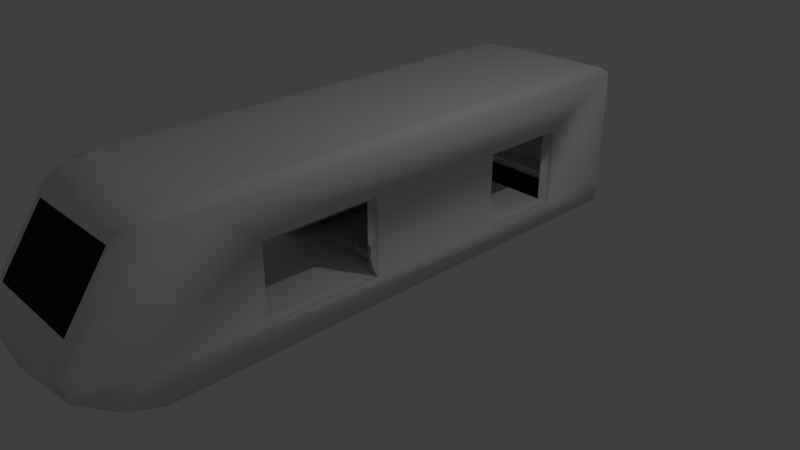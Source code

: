# Source: SubwayCarts.blend  (saved by Blender 2.79.0; exported with 4.5.12 LTS)
import bpy
from mathutils import Matrix  # noqa: F401  (used for matrix-valued properties, if any)

bpy.ops.wm.read_factory_settings(use_empty=True)
scene = bpy.context.scene
scene.name = 'Scene'

# ---- collections
col_collection_1 = bpy.data.collections.new('Collection 1'); scene.collection.children.link(col_collection_1)
col_collection_2 = bpy.data.collections.new('Collection 2'); scene.collection.children.link(col_collection_2)
col_collection_2.hide_render = True
col_collection_2.hide_viewport = True

# ---- materials (node trees are filled in below, after node groups)
mat_material = bpy.data.materials.new('Material')
mat_material.alpha_threshold = 0.0
mat_material.use_transparent_shadow = False
mat_material.roughness = 0.5
mat_material.line_color = (0.0, 0.0, 0.0, 1.0)
mat_glass = bpy.data.materials.new('Glass')
mat_glass.alpha_threshold = 0.0
mat_glass.use_transparent_shadow = False
mat_glass.diffuse_color = (0.01607, 0.01607, 0.01607, 1.0)
mat_glass.roughness = 0.5
mat_material_001 = bpy.data.materials.new('Material.001')
mat_material_001.alpha_threshold = 0.0
mat_material_001.use_transparent_shadow = False
mat_material_001.roughness = 0.5
mat_material_001.line_color = (0.0, 0.0, 0.0, 1.0)
mat_glass_001 = bpy.data.materials.new('Glass.001')
mat_glass_001.alpha_threshold = 0.0
mat_glass_001.use_transparent_shadow = False
mat_glass_001.diffuse_color = (0.01607, 0.01607, 0.01607, 1.0)
mat_glass_001.roughness = 0.5

# ---- material node trees

# ---- world
world_world = bpy.data.worlds.new('World'); scene.world = world_world
world_world.color = (0.05088, 0.05088, 0.05088)
world_world.use_sun_shadow = False
world_world.sun_shadow_jitter_overblur = 0.0
world_world.cycles.sampling_method = 'MANUAL'

# ---- cameras
cam_camera = bpy.data.cameras.new('Camera')
cam_camera.clip_end = 100.0
cam_camera.lens = 35.0
cam_camera.sensor_width = 32.0
cam_camera.sensor_height = 18.0
cam_camera.ortho_scale = 7.314
cam_camera.dof.focus_distance = 0.0
cam_camera.dof.aperture_fstop = 128.0
cam_camera_001 = bpy.data.cameras.new('Camera.001')
cam_camera_001.clip_end = 100.0
cam_camera_001.lens = 35.0
cam_camera_001.sensor_width = 32.0
cam_camera_001.sensor_height = 18.0
cam_camera_001.ortho_scale = 7.314
cam_camera_001.dof.focus_distance = 0.0
cam_camera_001.dof.aperture_fstop = 128.0

# ---- lights
light_lamp = bpy.data.lights.new('Lamp', 'POINT')
light_lamp.transmission_factor = 0.0
light_lamp.cutoff_distance = 30.0
light_lamp.energy = 100.0
light_lamp.shadow_buffer_clip_start = 1.001
light_lamp.shadow_soft_size = 0.1
light_lamp.shadow_maximum_resolution = 0.006
light_lamp.use_absolute_resolution = True
light_lamp_001 = bpy.data.lights.new('Lamp.001', 'POINT')
light_lamp_001.transmission_factor = 0.0
light_lamp_001.cutoff_distance = 30.0
light_lamp_001.energy = 100.0
light_lamp_001.shadow_buffer_clip_start = 1.001
light_lamp_001.shadow_soft_size = 0.1
light_lamp_001.shadow_maximum_resolution = 0.006
light_lamp_001.use_absolute_resolution = True

# ---- meshes
me_cube = bpy.data.meshes.new('Cube')
me_cube.from_pydata([(-1.0, -1.0, 0.01183), (-1.0, 1.0, 0.01183), (0.0, -1.056, 1.728), (-1.0, 0.3333, 1.339), (1.788e-07, 1.0, 0.01183), (0.0, -1.0, 0.01183), (-1.0, 0.6742, 1.339), (-1.0, -0.6473, 0.3807), (-1.0, 1.0, 0.2951), (0.0, 1.0, 0.2951), (-1.0, -1.128, 0.1777), (0.0, -1.206, 0.9716), (-1.0, -1.009, 0.4042), (-0.9017, -1.244, 0.4387), (0.0, -1.255, 0.7219), (-3.553e-15, -1.128, 0.1777), (0.0, -1.272, 0.4378), (-1.0, -0.2106, 0.3648), (-1.0, 0.3333, 0.3288), (-1.0, 0.6742, 0.3128), (-0.782, -1.255, 0.7219), (-1.0, -1.078, 0.4939), (-0.9017, -1.249, 0.5033), (-0.9361, -1.204, 0.6551), (-0.7002, -1.206, 0.9716), (-0.7002, -1.056, 1.728), (-0.8827, 0.8827, 2.012), (-1.0, 1.0, 1.895), (-0.9657, 0.9657, 1.978), (2.222e-07, 1.0, 1.895), (2.244e-07, 0.8827, 2.012), (2.296e-07, 0.9657, 1.978), (1.398e-08, -0.8827, 2.012), (-1.243e-14, -1.023, 1.895), (4.094e-09, -0.9724, 1.978), (-0.8827, -0.7548, 2.012), (-1.0, -0.8009, 1.895), (-0.9657, -0.7778, 1.978), (-0.7582, -0.8827, 2.012), (-0.782, -1.023, 1.895), (-0.775, -0.9724, 1.978), (-0.8458, -0.8458, 2.012), (-0.9361, -0.9581, 1.895), (-0.9097, -0.9156, 1.978), (-1.0, -0.2106, 1.365), (-1.0, -0.6473, 1.365), (-0.8305, 0.3333, 1.339), (-0.8305, 0.6742, 1.339), (-0.8305, -0.6473, 0.3807), (-0.8305, -0.2106, 0.3648), (-0.8305, 0.3333, 0.3288), (-0.8305, 0.6742, 0.3128), (-0.8305, -0.2106, 1.365), (-0.8305, -0.6473, 1.365), (0.0, -0.5753, 0.3807), (0.0, -0.2826, 0.3648), (0.0, 0.3792, 0.3288), (0.0, 0.6742, 0.3128), (-0.8305, 0.9194, 0.3128), (0.0, 0.9194, 0.3128), (-0.8305, -0.7102, 0.3807), (0.0, -0.7102, 0.3807), (0.0, 0.3792, 1.339), (0.0, 0.6742, 1.339), (0.0, 0.6742, 0.3128), (0.0, -0.2826, 1.365), (0.0, -0.5753, 1.365), (0.0, 0.9194, 0.3128)], [], [(4, 5, 0, 1), (14, 11, 24, 25, 2, 33, 39, 20), (5, 15, 10, 0), (9, 4, 1, 8), (30, 26, 35, 41, 38, 32), (12, 21, 36, 27, 8, 19, 6, 3, 18, 17, 44, 45, 7), (0, 10, 12, 7, 17, 18, 19, 8, 1), (10, 13, 12), (13, 22, 21, 12), (16, 13, 10, 15), (14, 20, 22, 13, 16), (20, 23, 22), (23, 21, 22), (20, 39, 42, 23), (23, 42, 36, 21), (2, 25, 24, 11), (29, 27, 28, 31), (31, 28, 26, 30), (38, 41, 43, 40), (40, 43, 42, 39), (41, 35, 37, 43), (43, 37, 36, 42), (32, 38, 40, 34), (34, 40, 39, 33), (27, 36, 37, 28), (28, 37, 35, 26), (29, 9, 8, 27), (6, 19, 51, 47), (19, 18, 50, 51), (44, 17, 49, 52), (3, 6, 47, 46), (17, 7, 48, 49), (7, 45, 53, 48), (45, 44, 52, 53), (18, 3, 46, 50), (49, 48, 54, 55), (51, 50, 56, 57), (55, 56, 50, 49), (49, 52, 46, 50), (51, 57, 59, 58), (54, 48, 60, 61), (51, 58, 67, 64), (46, 52, 65, 62), (53, 52, 65, 66), (46, 47, 63, 62)])
me_cube.polygons.foreach_set('use_smooth', [True] * 45)
me_cube.polygons.foreach_set('material_index', [0, 0, 0, 0, 0, 0, 0, 0, 0, 0, 0, 0, 0, 0, 0, 1, 0, 0, 0, 0, 0, 0, 0, 0, 0, 0, 0, 0, 0, 0, 0, 0, 0, 0, 0, 0, 0, 0, 0, 0, 0, 0, 0, 0, 0])
me_cube.materials.append(mat_material)
me_cube.materials.append(mat_glass)
me_cube.use_remesh_preserve_volume = False
me_cube.use_remesh_preserve_attributes = False
me_cube.use_mirror_vertex_groups = False
me_cube.update()
me_plane_007 = bpy.data.meshes.new('Plane.007')
me_plane_007.from_pydata([(-1.0, -1.0, 0.0), (1.0, -1.0, 0.0), (-1.0, 1.0, 0.0), (1.0, 1.0, 0.0), (-1.0, 1.0, 0.4277), (-1.0, -1.0, 0.4277), (1.0, -1.0, 0.4277), (1.0, 1.0, 0.4277), (-1.0, 0.2675, 0.0), (1.0, 0.2675, 0.0), (-1.0, 0.2675, 0.4277), (1.0, 0.2675, 0.4277), (1.0, 0.2675, 1.851), (1.0, 1.0, 1.851), (-1.0, 1.0, 1.851), (-1.0, 0.2675, 1.851), (-0.1107, -1.0, 0.0), (0.0, -0.9303, 0.03545), (0.09903, -1.0, 0.0), (0.09903, 1.0, 0.0), (0.0, 0.9559, 0.03545), (-0.1107, 1.0, 0.0), (-0.1107, -1.0, 0.4277), (0.0, -0.9303, 0.4388), (0.09903, -1.0, 0.4277), (0.09903, 1.0, 0.4277), (0.0, 0.9559, 0.4388), (-0.1107, 1.0, 0.4277), (0.09903, 0.2675, 0.4277), (0.0, 0.2651, 0.4388), (-0.1107, 0.2675, 0.4277), (-0.1107, 0.2675, 0.0), (0.0, 0.2651, 0.03545), (0.09903, 0.2675, 0.0), (0.09903, 1.0, 1.851), (0.0, 0.9559, 1.781), (-0.1107, 1.0, 1.851), (0.09903, 0.2675, 1.851), (0.0, 0.2651, 1.781), (-0.1107, 0.2675, 1.851)], [], [(33, 19, 3, 9), (27, 4, 14, 36), (8, 0, 5, 10), (21, 2, 4, 27), (18, 1, 6, 24), (9, 3, 7, 11), (1, 9, 11, 6), (2, 8, 10, 4), (24, 6, 11, 28), (18, 33, 9, 1), (37, 12, 13, 34), (28, 11, 12, 37), (4, 10, 15, 14), (11, 7, 13, 12), (10, 30, 39, 15), (30, 29, 38, 39), (29, 28, 37, 38), (15, 39, 36, 14), (39, 38, 35, 36), (38, 37, 34, 35), (0, 8, 31, 16), (16, 31, 32, 17), (17, 32, 33, 18), (5, 22, 30, 10), (22, 23, 29, 30), (23, 24, 28, 29), (0, 16, 22, 5), (16, 17, 23, 22), (17, 18, 24, 23), (3, 19, 25, 7), (19, 20, 26, 25), (20, 21, 27, 26), (7, 25, 34, 13), (25, 26, 35, 34), (26, 27, 36, 35), (8, 2, 21, 31), (31, 21, 20, 32), (32, 20, 19, 33)])
me_plane_007.polygons.foreach_set('use_smooth', [True] * 38)
me_plane_007.use_remesh_preserve_volume = False
me_plane_007.use_remesh_preserve_attributes = False
me_plane_007.use_mirror_vertex_groups = False
me_plane_007.update()
me_plane_005 = bpy.data.meshes.new('Plane.005')
me_plane_005.from_pydata([(-1.0, -1.0, 0.0), (1.0, -1.0, 0.0), (-1.0, 1.0, 0.0), (1.0, 1.0, 0.0), (-1.0, 1.0, 0.4277), (-1.0, -1.0, 0.4277), (1.0, -1.0, 0.4277), (1.0, 1.0, 0.4277), (-1.0, 0.2675, 0.0), (1.0, 0.2675, 0.0), (-1.0, 0.2675, 0.4277), (1.0, 0.2675, 0.4277), (1.0, 0.2675, 1.851), (1.0, 1.0, 1.851), (-1.0, 1.0, 1.851), (-1.0, 0.2675, 1.851), (-0.1107, -1.0, 0.0), (0.0, -0.9303, 0.03545), (0.09903, -1.0, 0.0), (0.09903, 1.0, 0.0), (0.0, 0.9559, 0.03545), (-0.1107, 1.0, 0.0), (-0.1107, -1.0, 0.4277), (0.0, -0.9303, 0.4388), (0.09903, -1.0, 0.4277), (0.09903, 1.0, 0.4277), (0.0, 0.9559, 0.4388), (-0.1107, 1.0, 0.4277), (0.09903, 0.2675, 0.4277), (0.0, 0.2651, 0.4388), (-0.1107, 0.2675, 0.4277), (-0.1107, 0.2675, 0.0), (0.0, 0.2651, 0.03545), (0.09903, 0.2675, 0.0), (0.09903, 1.0, 1.851), (0.0, 0.9559, 1.781), (-0.1107, 1.0, 1.851), (0.09903, 0.2675, 1.851), (0.0, 0.2651, 1.781), (-0.1107, 0.2675, 1.851)], [], [(33, 19, 3, 9), (27, 4, 14, 36), (8, 0, 5, 10), (21, 2, 4, 27), (18, 1, 6, 24), (9, 3, 7, 11), (1, 9, 11, 6), (2, 8, 10, 4), (24, 6, 11, 28), (18, 33, 9, 1), (37, 12, 13, 34), (28, 11, 12, 37), (4, 10, 15, 14), (11, 7, 13, 12), (10, 30, 39, 15), (30, 29, 38, 39), (29, 28, 37, 38), (15, 39, 36, 14), (39, 38, 35, 36), (38, 37, 34, 35), (0, 8, 31, 16), (16, 31, 32, 17), (17, 32, 33, 18), (5, 22, 30, 10), (22, 23, 29, 30), (23, 24, 28, 29), (0, 16, 22, 5), (16, 17, 23, 22), (17, 18, 24, 23), (3, 19, 25, 7), (19, 20, 26, 25), (20, 21, 27, 26), (7, 25, 34, 13), (25, 26, 35, 34), (26, 27, 36, 35), (8, 2, 21, 31), (31, 21, 20, 32), (32, 20, 19, 33)])
me_plane_005.polygons.foreach_set('use_smooth', [True] * 38)
me_plane_005.use_remesh_preserve_volume = False
me_plane_005.use_remesh_preserve_attributes = False
me_plane_005.use_mirror_vertex_groups = False
me_plane_005.update()
me_plane_004 = bpy.data.meshes.new('Plane.004')
me_plane_004.from_pydata([(-1.0, -1.0, 0.0), (-1.0, 1.0, 0.0), (-1.0, 1.0, 0.4277), (-1.0, -1.0, 0.4277), (-1.0, 0.2675, 0.0), (-1.0, 0.2675, 0.4277), (-1.0, 1.0, 1.851), (-1.0, 0.2675, 1.851), (-0.1107, -1.0, 0.0), (0.0, -0.9303, 0.03545), (0.0, 0.9559, 0.03545), (-0.1107, 1.0, 0.0), (-0.1107, -1.0, 0.4277), (0.0, -0.9303, 0.4388), (0.0, 0.9559, 0.4388), (-0.1107, 1.0, 0.4277), (0.0, 0.2651, 0.4388), (-0.1107, 0.2675, 0.4277), (-0.1107, 0.2675, 0.0), (0.0, 0.2651, 0.03545), (0.0, 0.9559, 1.781), (-0.1107, 1.0, 1.851), (0.0, 0.2651, 1.781), (-0.1107, 0.2675, 1.851)], [], [(15, 2, 6, 21), (4, 0, 3, 5), (11, 1, 2, 15), (1, 4, 5, 2), (2, 5, 7, 6), (5, 17, 23, 7), (17, 16, 22, 23), (7, 23, 21, 6), (23, 22, 20, 21), (0, 4, 18, 8), (8, 18, 19, 9), (3, 12, 17, 5), (12, 13, 16, 17), (0, 8, 12, 3), (8, 9, 13, 12), (10, 11, 15, 14), (14, 15, 21, 20), (4, 1, 11, 18), (18, 11, 10, 19), (16, 13, 9, 19, 10, 14, 20, 22)])
me_plane_004.polygons.foreach_set('use_smooth', [True] * 20)
me_plane_004.use_remesh_preserve_volume = False
me_plane_004.use_remesh_preserve_attributes = False
me_plane_004.use_mirror_vertex_groups = False
me_plane_004.update()
me_plane_003 = bpy.data.meshes.new('Plane.003')
me_plane_003.from_pydata([(-1.0, -1.0, 0.0), (-1.0, 1.0, 0.0), (-1.0, 1.0, 0.4277), (-1.0, -1.0, 0.4277), (-1.0, 0.2675, 0.0), (-1.0, 0.2675, 0.4277), (-1.0, 1.0, 1.851), (-1.0, 0.2675, 1.851), (-0.1107, -1.0, 0.0), (0.0, -0.9303, 0.03545), (0.0, 0.9559, 0.03545), (-0.1107, 1.0, 0.0), (-0.1107, -1.0, 0.4277), (0.0, -0.9303, 0.4388), (0.0, 0.9559, 0.4388), (-0.1107, 1.0, 0.4277), (0.0, 0.2651, 0.4388), (-0.1107, 0.2675, 0.4277), (-0.1107, 0.2675, 0.0), (0.0, 0.2651, 0.03545), (0.0, 0.9559, 1.781), (-0.1107, 1.0, 1.851), (0.0, 0.2651, 1.781), (-0.1107, 0.2675, 1.851)], [], [(15, 2, 6, 21), (4, 0, 3, 5), (11, 1, 2, 15), (1, 4, 5, 2), (2, 5, 7, 6), (5, 17, 23, 7), (17, 16, 22, 23), (7, 23, 21, 6), (23, 22, 20, 21), (0, 4, 18, 8), (8, 18, 19, 9), (3, 12, 17, 5), (12, 13, 16, 17), (0, 8, 12, 3), (8, 9, 13, 12), (10, 11, 15, 14), (14, 15, 21, 20), (4, 1, 11, 18), (18, 11, 10, 19), (16, 13, 9, 19, 10, 14, 20, 22)])
me_plane_003.polygons.foreach_set('use_smooth', [True] * 20)
me_plane_003.use_remesh_preserve_volume = False
me_plane_003.use_remesh_preserve_attributes = False
me_plane_003.use_mirror_vertex_groups = False
me_plane_003.update()
me_plane_002 = bpy.data.meshes.new('Plane.002')
me_plane_002.from_pydata([(-1.0, -1.0, 0.0), (1.0, -1.0, 0.0), (-1.0, 1.0, 0.0), (1.0, 1.0, 0.0), (-1.0, 1.0, 0.4277), (-1.0, -1.0, 0.4277), (1.0, -1.0, 0.4277), (1.0, 1.0, 0.4277), (-1.0, 0.2675, 0.0), (1.0, 0.2675, 0.0), (-1.0, 0.2675, 0.4277), (1.0, 0.2675, 0.4277), (1.0, 0.2675, 1.851), (1.0, 1.0, 1.851), (-1.0, 1.0, 1.851), (-1.0, 0.2675, 1.851), (-0.1107, -1.0, 0.0), (0.0, -0.9303, 0.03545), (0.09903, -1.0, 0.0), (0.09903, 1.0, 0.0), (0.0, 0.9559, 0.03545), (-0.1107, 1.0, 0.0), (-0.1107, -1.0, 0.4277), (0.0, -0.9303, 0.4388), (0.09903, -1.0, 0.4277), (0.09903, 1.0, 0.4277), (0.0, 0.9559, 0.4388), (-0.1107, 1.0, 0.4277), (0.09903, 0.2675, 0.4277), (0.0, 0.2651, 0.4388), (-0.1107, 0.2675, 0.4277), (-0.1107, 0.2675, 0.0), (0.0, 0.2651, 0.03545), (0.09903, 0.2675, 0.0), (0.09903, 1.0, 1.851), (0.0, 0.9559, 1.781), (-0.1107, 1.0, 1.851), (0.09903, 0.2675, 1.851), (0.0, 0.2651, 1.781), (-0.1107, 0.2675, 1.851)], [], [(33, 19, 3, 9), (27, 4, 14, 36), (8, 0, 5, 10), (21, 2, 4, 27), (18, 1, 6, 24), (9, 3, 7, 11), (1, 9, 11, 6), (2, 8, 10, 4), (24, 6, 11, 28), (18, 33, 9, 1), (37, 12, 13, 34), (28, 11, 12, 37), (4, 10, 15, 14), (11, 7, 13, 12), (10, 30, 39, 15), (30, 29, 38, 39), (29, 28, 37, 38), (15, 39, 36, 14), (39, 38, 35, 36), (38, 37, 34, 35), (0, 8, 31, 16), (16, 31, 32, 17), (17, 32, 33, 18), (5, 22, 30, 10), (22, 23, 29, 30), (23, 24, 28, 29), (0, 16, 22, 5), (16, 17, 23, 22), (17, 18, 24, 23), (3, 19, 25, 7), (19, 20, 26, 25), (20, 21, 27, 26), (7, 25, 34, 13), (25, 26, 35, 34), (26, 27, 36, 35), (8, 2, 21, 31), (31, 21, 20, 32), (32, 20, 19, 33)])
me_plane_002.polygons.foreach_set('use_smooth', [True] * 38)
me_plane_002.use_remesh_preserve_volume = False
me_plane_002.use_remesh_preserve_attributes = False
me_plane_002.use_mirror_vertex_groups = False
me_plane_002.update()
me_plane_001 = bpy.data.meshes.new('Plane.001')
me_plane_001.from_pydata([(-1.0, -1.0, 0.0), (1.0, -1.0, 0.0), (-1.0, 1.0, 0.0), (1.0, 1.0, 0.0), (-1.0, 1.0, 0.4277), (-1.0, -1.0, 0.4277), (1.0, -1.0, 0.4277), (1.0, 1.0, 0.4277), (-1.0, 0.2675, 0.0), (1.0, 0.2675, 0.0), (-1.0, 0.2675, 0.4277), (1.0, 0.2675, 0.4277), (1.0, 0.2675, 1.851), (1.0, 1.0, 1.851), (-1.0, 1.0, 1.851), (-1.0, 0.2675, 1.851), (-0.1107, -1.0, 0.0), (0.0, -0.9303, 0.03545), (0.09903, -1.0, 0.0), (0.09903, 1.0, 0.0), (0.0, 0.9559, 0.03545), (-0.1107, 1.0, 0.0), (-0.1107, -1.0, 0.4277), (0.0, -0.9303, 0.4388), (0.09903, -1.0, 0.4277), (0.09903, 1.0, 0.4277), (0.0, 0.9559, 0.4388), (-0.1107, 1.0, 0.4277), (0.09903, 0.2675, 0.4277), (0.0, 0.2651, 0.4388), (-0.1107, 0.2675, 0.4277), (-0.1107, 0.2675, 0.0), (0.0, 0.2651, 0.03545), (0.09903, 0.2675, 0.0), (0.09903, 1.0, 1.851), (0.0, 0.9559, 1.781), (-0.1107, 1.0, 1.851), (0.09903, 0.2675, 1.851), (0.0, 0.2651, 1.781), (-0.1107, 0.2675, 1.851)], [], [(33, 19, 3, 9), (27, 4, 14, 36), (8, 0, 5, 10), (21, 2, 4, 27), (18, 1, 6, 24), (9, 3, 7, 11), (1, 9, 11, 6), (2, 8, 10, 4), (24, 6, 11, 28), (18, 33, 9, 1), (37, 12, 13, 34), (28, 11, 12, 37), (4, 10, 15, 14), (11, 7, 13, 12), (10, 30, 39, 15), (30, 29, 38, 39), (29, 28, 37, 38), (15, 39, 36, 14), (39, 38, 35, 36), (38, 37, 34, 35), (0, 8, 31, 16), (16, 31, 32, 17), (17, 32, 33, 18), (5, 22, 30, 10), (22, 23, 29, 30), (23, 24, 28, 29), (0, 16, 22, 5), (16, 17, 23, 22), (17, 18, 24, 23), (3, 19, 25, 7), (19, 20, 26, 25), (20, 21, 27, 26), (7, 25, 34, 13), (25, 26, 35, 34), (26, 27, 36, 35), (8, 2, 21, 31), (31, 21, 20, 32), (32, 20, 19, 33)])
me_plane_001.polygons.foreach_set('use_smooth', [True] * 38)
me_plane_001.use_remesh_preserve_volume = False
me_plane_001.use_remesh_preserve_attributes = False
me_plane_001.use_mirror_vertex_groups = False
me_plane_001.update()
me_cube_001 = bpy.data.meshes.new('Cube.001')
me_cube_001.from_pydata([(-1.0, 1.0, 0.01183), (-1.0, 0.3792, 1.339), (1.788e-07, 1.0, 0.01183), (-1.0, 0.6742, 1.339), (-1.0, -0.5753, 0.3807), (-1.0, 1.0, 0.2951), (0.0, 1.0, 0.2951), (-1.0, -0.2826, 0.3648), (-1.0, 0.3792, 0.3288), (-1.0, 0.6742, 0.3128), (-0.8827, 0.8827, 2.012), (-1.0, 1.0, 1.895), (-0.9657, 0.9657, 1.978), (2.222e-07, 1.0, 1.895), (2.244e-07, 0.8827, 2.012), (2.296e-07, 0.9657, 1.978), (-1.0, -0.2826, 1.365), (-1.0, -0.5753, 1.365), (-0.8305, 0.3792, 1.339), (-0.8305, 0.6742, 1.339), (-0.8305, -0.5753, 0.3807), (-0.8305, -0.2826, 0.3648), (-0.8305, 0.3792, 0.3288), (-0.8305, 0.6742, 0.3128), (-0.8305, -0.2826, 1.365), (-0.8305, -0.5753, 1.365), (0.0, -0.5753, 0.3807), (0.0, -0.2826, 0.3648), (0.0, 0.3792, 0.3288), (0.0, 0.6742, 0.3128), (-0.8305, 0.9194, 0.3128), (0.0, 0.9194, 0.3128), (-0.8305, -0.7102, 0.3807), (0.0, -0.7102, 0.3807), (-0.8827, -0.7336, 2.012), (3.176e-08, -0.7336, 2.012), (-0.9657, -0.7336, 1.978), (-1.0, -0.7336, 0.3893), (-1.0, -0.7336, 1.895), (2.382e-08, -0.7336, 0.01183), (-1.0, -0.7336, 0.01183), (-0.7392, -0.7336, 1.467), (-0.7392, -0.7336, 1.035), (-0.2929, -0.7336, 1.035), (-0.2929, -0.7336, 1.467), (2.441e-08, -0.7336, 0.161), (-1.0, -0.7336, 0.161), (2.752e-08, -0.7336, 0.9458), (-0.3147, -0.7336, 0.161), (-0.3147, -0.7336, 0.9458), (0.0, -0.7603, 0.01183), (-1.0, -0.7603, 0.01183), (-1.0, -0.7603, 0.161), (0.0, -0.7603, 0.161), (-0.3147, -0.7844, 0.161), (0.0, -0.7169, 0.161), (0.0, -0.7169, 0.9458), (-0.3147, -0.7169, 0.161), (-0.3147, -0.7169, 0.9458), (-0.7392, -0.7163, 1.467), (-0.7392, -0.7163, 1.035), (-0.2929, -0.7163, 1.035), (-0.2929, -0.7163, 1.467), (0.0, -0.7169, 0.587), (0.0, -0.7169, 0.7653), (-0.153, -0.7169, 0.587), (-0.153, -0.7169, 0.7653), (-0.1653, -0.7844, 0.161), (-0.1653, -0.7844, 0.01183), (0.0, -0.82, 0.01183), (0.0, -0.82, 0.161), (-0.1653, -0.82, 0.161), (-0.1653, -0.82, 0.01183), (-0.8535, -0.7844, 0.01183), (-0.8535, -0.7844, 0.161), (-0.8535, -0.818, 0.01183), (-1.0, -0.818, 0.01183), (-1.0, -0.818, 0.161), (-0.8535, -0.818, 0.161), (0.0, -0.4024, 0.3713), (0.0, -0.4291, 0.3727), (-0.1268, -0.4059, 0.3715), (-0.1341, -0.4312, 0.3728), (0.0, -0.3987, 1.521), (0.0, -0.4254, 1.523), (-0.1268, -0.4022, 1.521), (-0.1341, -0.4276, 1.523), (-0.8305, 0.3792, 1.763), (-0.8305, 0.6742, 1.763), (-0.8305, -0.5753, 0.8042), (-0.8305, -0.2826, 1.789), (-0.8305, -0.5753, 1.789), (-0.8305, -0.7102, 0.8042), (-0.8305, 0.8104, 1.339), (-0.8305, 0.8104, 0.3128), (-0.8305, 0.8104, 1.763), (-0.8305, -0.674, 0.3807), (-0.8305, -0.674, 1.365), (-0.8305, -0.674, 0.8042), (-0.8305, -0.674, 1.789), (0.0, 0.3792, 1.763), (0.0, 0.6742, 1.763), (0.0, -0.2826, 1.789), (0.0, -0.5753, 1.789), (0.0, 0.8104, 1.763), (0.0, -0.674, 1.789)], [], [(2, 39, 40, 0), (6, 2, 0, 5), (14, 10, 34, 35), (13, 11, 12, 15), (15, 12, 10, 14), (11, 38, 36, 12), (12, 36, 34, 10), (13, 6, 5, 11), (3, 9, 23, 19), (9, 8, 22, 23), (16, 7, 21, 24), (1, 3, 19, 18), (7, 4, 20, 21), (4, 17, 25, 20), (17, 16, 24, 25), (8, 1, 18, 22), (21, 20, 26, 80, 82, 81, 79, 27), (23, 22, 28, 29), (27, 28, 22, 21), (21, 24, 18, 22), (23, 29, 31, 30), (26, 20, 32, 33), (37, 38, 11, 5, 9, 3, 1, 8, 7, 16, 17, 4), (40, 46, 37, 4, 7, 8, 9, 5, 0), (46, 40, 51, 52), (52, 51, 76, 77), (37, 42, 41, 44, 35, 34, 36, 38), (41, 42, 60, 59), (46, 48, 49, 47, 35, 44, 43, 42, 37), (49, 48, 57, 58), (45, 48, 54, 67, 53), (48, 46, 52, 74, 54), (40, 39, 50, 68, 73, 51), (56, 58, 57, 55, 63, 65, 66, 64), (47, 49, 58, 56), (48, 45, 55, 57), (59, 60, 61, 62), (44, 41, 59, 62), (42, 43, 61, 60), (43, 44, 62, 61), (64, 66, 65, 63), (71, 72, 69, 70), (67, 68, 72, 71), (53, 67, 71, 70), (68, 50, 69, 72), (76, 75, 78, 77), (74, 73, 68, 67, 54), (73, 74, 78, 75), (74, 52, 77, 78), (51, 73, 75, 76), (83, 85, 86, 84), (81, 82, 86, 85), (82, 80, 84, 86), (79, 81, 85, 83), (32, 20, 89, 92), (18, 19, 88, 87), (18, 24, 90, 87), (25, 24, 90, 91), (88, 19, 93, 95), (19, 23, 94, 93), (25, 91, 99, 97), (89, 20, 96, 98), (20, 25, 97, 96), (87, 90, 102, 100), (91, 90, 102, 103), (87, 88, 101, 100), (88, 95, 104, 101), (99, 91, 103, 105)])
me_cube_001.polygons.foreach_set('use_smooth', [True] * 68)
me_cube_001.polygons.foreach_set('material_index', [0, 0, 0, 0, 0, 0, 0, 0, 0, 0, 0, 0, 0, 0, 0, 0, 0, 0, 0, 0, 0, 0, 0, 0, 0, 0, 0, 0, 0, 0, 0, 0, 0, 0, 0, 0, 1, 0, 0, 0, 1, 0, 0, 0, 0, 0, 0, 0, 0, 0, 0, 0, 0, 0, 0, 0, 0, 0, 0, 0, 0, 0, 0, 0, 0, 0, 0, 0])
me_cube_001.materials.append(mat_material_001)
me_cube_001.materials.append(mat_glass_001)
me_cube_001.use_remesh_preserve_volume = False
me_cube_001.use_remesh_preserve_attributes = False
me_cube_001.use_mirror_vertex_groups = False
me_cube_001.update()
me_plane_010 = bpy.data.meshes.new('Plane.010')
me_plane_010.from_pydata([(-1.0, -1.0, 0.0), (-1.0, 1.0, 0.0), (-1.0, 1.0, 0.4277), (-1.0, -1.0, 0.4277), (-1.0, 0.2675, 0.0), (-1.0, 0.2675, 0.4277), (-1.0, 1.0, 1.851), (-1.0, 0.2675, 1.851), (-0.1107, -1.0, 0.0), (0.0, -0.9303, 0.03545), (0.0, 0.9559, 0.03545), (-0.1107, 1.0, 0.0), (-0.1107, -1.0, 0.4277), (0.0, -0.9303, 0.4388), (0.0, 0.9559, 0.4388), (-0.1107, 1.0, 0.4277), (0.0, 0.2651, 0.4388), (-0.1107, 0.2675, 0.4277), (-0.1107, 0.2675, 0.0), (0.0, 0.2651, 0.03545), (0.0, 0.9559, 1.781), (-0.1107, 1.0, 1.851), (0.0, 0.2651, 1.781), (-0.1107, 0.2675, 1.851)], [], [(15, 2, 6, 21), (4, 0, 3, 5), (11, 1, 2, 15), (1, 4, 5, 2), (2, 5, 7, 6), (5, 17, 23, 7), (17, 16, 22, 23), (7, 23, 21, 6), (23, 22, 20, 21), (0, 4, 18, 8), (8, 18, 19, 9), (3, 12, 17, 5), (12, 13, 16, 17), (0, 8, 12, 3), (8, 9, 13, 12), (10, 11, 15, 14), (14, 15, 21, 20), (4, 1, 11, 18), (18, 11, 10, 19), (16, 13, 9, 19, 10, 14, 20, 22)])
me_plane_010.polygons.foreach_set('use_smooth', [True] * 20)
me_plane_010.use_remesh_preserve_volume = False
me_plane_010.use_remesh_preserve_attributes = False
me_plane_010.use_mirror_vertex_groups = False
me_plane_010.update()
me_plane_009 = bpy.data.meshes.new('Plane.009')
me_plane_009.from_pydata([(-1.0, -1.0, 0.0), (1.0, -1.0, 0.0), (-1.0, 1.0, 0.0), (1.0, 1.0, 0.0), (-1.0, 1.0, 0.4277), (-1.0, -1.0, 0.4277), (1.0, -1.0, 0.4277), (1.0, 1.0, 0.4277), (-1.0, 0.2675, 0.0), (1.0, 0.2675, 0.0), (-1.0, 0.2675, 0.4277), (1.0, 0.2675, 0.4277), (1.0, 0.2675, 1.851), (1.0, 1.0, 1.851), (-1.0, 1.0, 1.851), (-1.0, 0.2675, 1.851), (-0.1107, -1.0, 0.0), (0.0, -0.9303, 0.03545), (0.09903, -1.0, 0.0), (0.09903, 1.0, 0.0), (0.0, 0.9559, 0.03545), (-0.1107, 1.0, 0.0), (-0.1107, -1.0, 0.4277), (0.0, -0.9303, 0.4388), (0.09903, -1.0, 0.4277), (0.09903, 1.0, 0.4277), (0.0, 0.9559, 0.4388), (-0.1107, 1.0, 0.4277), (0.09903, 0.2675, 0.4277), (0.0, 0.2651, 0.4388), (-0.1107, 0.2675, 0.4277), (-0.1107, 0.2675, 0.0), (0.0, 0.2651, 0.03545), (0.09903, 0.2675, 0.0), (0.09903, 1.0, 1.851), (0.0, 0.9559, 1.781), (-0.1107, 1.0, 1.851), (0.09903, 0.2675, 1.851), (0.0, 0.2651, 1.781), (-0.1107, 0.2675, 1.851)], [], [(33, 19, 3, 9), (27, 4, 14, 36), (8, 0, 5, 10), (21, 2, 4, 27), (18, 1, 6, 24), (9, 3, 7, 11), (1, 9, 11, 6), (2, 8, 10, 4), (24, 6, 11, 28), (18, 33, 9, 1), (37, 12, 13, 34), (28, 11, 12, 37), (4, 10, 15, 14), (11, 7, 13, 12), (10, 30, 39, 15), (30, 29, 38, 39), (29, 28, 37, 38), (15, 39, 36, 14), (39, 38, 35, 36), (38, 37, 34, 35), (0, 8, 31, 16), (16, 31, 32, 17), (17, 32, 33, 18), (5, 22, 30, 10), (22, 23, 29, 30), (23, 24, 28, 29), (0, 16, 22, 5), (16, 17, 23, 22), (17, 18, 24, 23), (3, 19, 25, 7), (19, 20, 26, 25), (20, 21, 27, 26), (7, 25, 34, 13), (25, 26, 35, 34), (26, 27, 36, 35), (8, 2, 21, 31), (31, 21, 20, 32), (32, 20, 19, 33)])
me_plane_009.polygons.foreach_set('use_smooth', [True] * 38)
me_plane_009.use_remesh_preserve_volume = False
me_plane_009.use_remesh_preserve_attributes = False
me_plane_009.use_mirror_vertex_groups = False
me_plane_009.update()
me_plane_012 = bpy.data.meshes.new('Plane.012')
me_plane_012.from_pydata([(-1.0, -1.0, 0.0), (1.0, -1.0, 0.0), (-1.0, 1.0, 0.0), (1.0, 1.0, 0.0), (-1.0, 1.0, 0.4277), (-1.0, -1.0, 0.4277), (1.0, -1.0, 0.4277), (1.0, 1.0, 0.4277), (-1.0, 0.2675, 0.0), (1.0, 0.2675, 0.0), (-1.0, 0.2675, 0.4277), (1.0, 0.2675, 0.4277), (1.0, 0.2675, 1.851), (1.0, 1.0, 1.851), (-1.0, 1.0, 1.851), (-1.0, 0.2675, 1.851), (-0.1107, -1.0, 0.0), (0.0, -0.9303, 0.03545), (0.09903, -1.0, 0.0), (0.09903, 1.0, 0.0), (0.0, 0.9559, 0.03545), (-0.1107, 1.0, 0.0), (-0.1107, -1.0, 0.4277), (0.0, -0.9303, 0.4388), (0.09903, -1.0, 0.4277), (0.09903, 1.0, 0.4277), (0.0, 0.9559, 0.4388), (-0.1107, 1.0, 0.4277), (0.09903, 0.2675, 0.4277), (0.0, 0.2651, 0.4388), (-0.1107, 0.2675, 0.4277), (-0.1107, 0.2675, 0.0), (0.0, 0.2651, 0.03545), (0.09903, 0.2675, 0.0), (0.09903, 1.0, 1.851), (0.0, 0.9559, 1.781), (-0.1107, 1.0, 1.851), (0.09903, 0.2675, 1.851), (0.0, 0.2651, 1.781), (-0.1107, 0.2675, 1.851)], [], [(33, 19, 3, 9), (27, 4, 14, 36), (8, 0, 5, 10), (21, 2, 4, 27), (18, 1, 6, 24), (9, 3, 7, 11), (1, 9, 11, 6), (2, 8, 10, 4), (24, 6, 11, 28), (18, 33, 9, 1), (37, 12, 13, 34), (28, 11, 12, 37), (4, 10, 15, 14), (11, 7, 13, 12), (10, 30, 39, 15), (30, 29, 38, 39), (29, 28, 37, 38), (15, 39, 36, 14), (39, 38, 35, 36), (38, 37, 34, 35), (0, 8, 31, 16), (16, 31, 32, 17), (17, 32, 33, 18), (5, 22, 30, 10), (22, 23, 29, 30), (23, 24, 28, 29), (0, 16, 22, 5), (16, 17, 23, 22), (17, 18, 24, 23), (3, 19, 25, 7), (19, 20, 26, 25), (20, 21, 27, 26), (7, 25, 34, 13), (25, 26, 35, 34), (26, 27, 36, 35), (8, 2, 21, 31), (31, 21, 20, 32), (32, 20, 19, 33)])
me_plane_012.polygons.foreach_set('use_smooth', [True] * 38)
me_plane_012.use_remesh_preserve_volume = False
me_plane_012.use_remesh_preserve_attributes = False
me_plane_012.use_mirror_vertex_groups = False
me_plane_012.update()
me_plane_011 = bpy.data.meshes.new('Plane.011')
me_plane_011.from_pydata([(-1.0, -1.0, 0.0), (-1.0, 1.0, 0.0), (-1.0, 1.0, 0.4277), (-1.0, -1.0, 0.4277), (-1.0, 0.2675, 0.0), (-1.0, 0.2675, 0.4277), (-1.0, 1.0, 1.851), (-1.0, 0.2675, 1.851), (-0.1107, -1.0, 0.0), (0.0, -0.9303, 0.03545), (0.0, 0.9559, 0.03545), (-0.1107, 1.0, 0.0), (-0.1107, -1.0, 0.4277), (0.0, -0.9303, 0.4388), (0.0, 0.9559, 0.4388), (-0.1107, 1.0, 0.4277), (0.0, 0.2651, 0.4388), (-0.1107, 0.2675, 0.4277), (-0.1107, 0.2675, 0.0), (0.0, 0.2651, 0.03545), (0.0, 0.9559, 1.781), (-0.1107, 1.0, 1.851), (0.0, 0.2651, 1.781), (-0.1107, 0.2675, 1.851)], [], [(15, 2, 6, 21), (4, 0, 3, 5), (11, 1, 2, 15), (1, 4, 5, 2), (2, 5, 7, 6), (5, 17, 23, 7), (17, 16, 22, 23), (7, 23, 21, 6), (23, 22, 20, 21), (0, 4, 18, 8), (8, 18, 19, 9), (3, 12, 17, 5), (12, 13, 16, 17), (0, 8, 12, 3), (8, 9, 13, 12), (10, 11, 15, 14), (14, 15, 21, 20), (4, 1, 11, 18), (18, 11, 10, 19), (16, 13, 9, 19, 10, 14, 20, 22)])
me_plane_011.polygons.foreach_set('use_smooth', [True] * 20)
me_plane_011.use_remesh_preserve_volume = False
me_plane_011.use_remesh_preserve_attributes = False
me_plane_011.use_mirror_vertex_groups = False
me_plane_011.update()
me_plane_008 = bpy.data.meshes.new('Plane.008')
me_plane_008.from_pydata([(-1.0, -1.0, 0.0), (1.0, -1.0, 0.0), (-1.0, 1.0, 0.0), (1.0, 1.0, 0.0), (-1.0, 1.0, 0.4277), (-1.0, -1.0, 0.4277), (1.0, -1.0, 0.4277), (1.0, 1.0, 0.4277), (-1.0, 0.2675, 0.0), (1.0, 0.2675, 0.0), (-1.0, 0.2675, 0.4277), (1.0, 0.2675, 0.4277), (1.0, 0.2675, 1.851), (1.0, 1.0, 1.851), (-1.0, 1.0, 1.851), (-1.0, 0.2675, 1.851), (-0.1107, -1.0, 0.0), (0.0, -0.9303, 0.03545), (0.09903, -1.0, 0.0), (0.09903, 1.0, 0.0), (0.0, 0.9559, 0.03545), (-0.1107, 1.0, 0.0), (-0.1107, -1.0, 0.4277), (0.0, -0.9303, 0.4388), (0.09903, -1.0, 0.4277), (0.09903, 1.0, 0.4277), (0.0, 0.9559, 0.4388), (-0.1107, 1.0, 0.4277), (0.09903, 0.2675, 0.4277), (0.0, 0.2651, 0.4388), (-0.1107, 0.2675, 0.4277), (-0.1107, 0.2675, 0.0), (0.0, 0.2651, 0.03545), (0.09903, 0.2675, 0.0), (0.09903, 1.0, 1.851), (0.0, 0.9559, 1.781), (-0.1107, 1.0, 1.851), (0.09903, 0.2675, 1.851), (0.0, 0.2651, 1.781), (-0.1107, 0.2675, 1.851)], [], [(33, 19, 3, 9), (27, 4, 14, 36), (8, 0, 5, 10), (21, 2, 4, 27), (18, 1, 6, 24), (9, 3, 7, 11), (1, 9, 11, 6), (2, 8, 10, 4), (24, 6, 11, 28), (18, 33, 9, 1), (37, 12, 13, 34), (28, 11, 12, 37), (4, 10, 15, 14), (11, 7, 13, 12), (10, 30, 39, 15), (30, 29, 38, 39), (29, 28, 37, 38), (15, 39, 36, 14), (39, 38, 35, 36), (38, 37, 34, 35), (0, 8, 31, 16), (16, 31, 32, 17), (17, 32, 33, 18), (5, 22, 30, 10), (22, 23, 29, 30), (23, 24, 28, 29), (0, 16, 22, 5), (16, 17, 23, 22), (17, 18, 24, 23), (3, 19, 25, 7), (19, 20, 26, 25), (20, 21, 27, 26), (7, 25, 34, 13), (25, 26, 35, 34), (26, 27, 36, 35), (8, 2, 21, 31), (31, 21, 20, 32), (32, 20, 19, 33)])
me_plane_008.polygons.foreach_set('use_smooth', [True] * 38)
me_plane_008.use_remesh_preserve_volume = False
me_plane_008.use_remesh_preserve_attributes = False
me_plane_008.use_mirror_vertex_groups = False
me_plane_008.update()

# ---- objects
ob_cube = bpy.data.objects.new('Cube', me_cube)
ob_plane_006 = bpy.data.objects.new('Plane.006', me_plane_007)
ob_plane_004 = bpy.data.objects.new('Plane.004', me_plane_005)
ob_plane_003 = bpy.data.objects.new('Plane.003', me_plane_004)
ob_plane_002 = bpy.data.objects.new('Plane.002', me_plane_003)
ob_plane_001 = bpy.data.objects.new('Plane.001', me_plane_002)
ob_lamp = bpy.data.objects.new('Lamp', light_lamp)
ob_camera = bpy.data.objects.new('Camera', cam_camera)
ob_plane = bpy.data.objects.new('Plane', me_plane_001)
ob_camera_001 = bpy.data.objects.new('Camera.001', cam_camera_001)
ob_cube_001 = bpy.data.objects.new('Cube.001', me_cube_001)
ob_plane_008 = bpy.data.objects.new('Plane.008', me_plane_010)
ob_plane_007 = bpy.data.objects.new('Plane.007', me_plane_009)
ob_plane_010 = bpy.data.objects.new('Plane.010', me_plane_012)
ob_plane_009 = bpy.data.objects.new('Plane.009', me_plane_011)
ob_plane_005 = bpy.data.objects.new('Plane.005', me_plane_008)
ob_lamp_001 = bpy.data.objects.new('Lamp.001', light_lamp_001)

# ---- transforms, parenting, visibility, modifiers, constraints
ob_cube.location = (0.0, 0.0, 0.0)
ob_cube.scale = (1.0, 3.5, 1.0)
ob_cube.lock_rotations_4d = False
ob_cube.empty_display_type = 'ARROWS'
ob_cube.lineart.crease_threshold = 0.0
_m = ob_cube.modifiers.new('Mirror', 'MIRROR')
_m.use_clip = True
ob_plane_006.parent = ob_cube
ob_plane_006.matrix_parent_inverse = Matrix(((1.0, 0.0, 0.0, 0.0), (0.0, 0.2857, 0.0, 0.0), (0.0, 0.0, 1.0, 0.0), (0.0, 0.0, 0.0, 1.0)))
ob_plane_006.location = (0.08828, 2.881, 0.4353)
ob_plane_006.scale = (0.6176, 0.1918, 0.2668)
ob_plane_006.lineart.crease_threshold = 0.0
ob_plane_004.parent = ob_cube
ob_plane_004.matrix_parent_inverse = Matrix(((1.0, 0.0, 0.0, 0.0), (0.0, 0.2857, 0.0, 0.0), (0.0, 0.0, 1.0, 0.0), (0.0, 0.0, 0.0, 1.0)))
ob_plane_004.location = (-0.6493, -0.2639, 0.4353)
ob_plane_004.rotation_euler = (0.0, 0.0, 1.571)
ob_plane_004.scale = (0.6176, 0.1918, 0.2668)
ob_plane_004.lineart.crease_threshold = 0.0
ob_plane_003.parent = ob_cube
ob_plane_003.matrix_parent_inverse = Matrix(((1.0, 0.0, 0.0, 0.0), (0.0, 0.2857, 0.0, 0.0), (0.0, 0.0, 1.0, 0.0), (0.0, 0.0, 0.0, 1.0)))
ob_plane_003.location = (-0.6574, 0.9843, 0.4353)
ob_plane_003.rotation_euler = (0.0, 0.0, 1.571)
ob_plane_003.scale = (0.6176, 0.1918, 0.2668)
ob_plane_003.lineart.crease_threshold = 0.0
ob_plane_002.parent = ob_cube
ob_plane_002.matrix_parent_inverse = Matrix(((1.0, 0.0, 0.0, 0.0), (0.0, 0.2857, 0.0, 0.0), (0.0, 0.0, 1.0, 0.0), (0.0, 0.0, 0.0, 1.0)))
ob_plane_002.location = (0.6497, -0.641, 0.4353)
ob_plane_002.rotation_euler = (0.0, -0.0, -1.571)
ob_plane_002.scale = (0.6176, 0.1918, 0.2668)
ob_plane_002.lineart.crease_threshold = 0.0
ob_plane_001.parent = ob_cube
ob_plane_001.matrix_parent_inverse = Matrix(((1.0, 0.0, 0.0, 0.0), (0.0, 0.2857, 0.0, 0.0), (0.0, 0.0, 1.0, 0.0), (0.0, 0.0, 0.0, 1.0)))
ob_plane_001.location = (0.6416, 0.6073, 0.4353)
ob_plane_001.rotation_euler = (0.0, -0.0, -1.571)
ob_plane_001.scale = (0.6176, 0.1918, 0.2668)
ob_plane_001.lineart.crease_threshold = 0.0
ob_lamp.location = (4.076, 1.005, 5.904)
ob_lamp.rotation_euler = (0.6503, 0.05522, 1.866)
ob_lamp.lock_rotations_4d = False
ob_lamp.empty_display_type = 'ARROWS'
ob_lamp.color = (0.0, 0.0, 0.0, 0.0)
ob_lamp.lineart.crease_threshold = 0.0
ob_camera.location = (7.481, -6.508, 5.344)
ob_camera.rotation_euler = (1.109, 0.0, 0.8149)
ob_camera.lock_rotations_4d = False
ob_camera.empty_display_type = 'ARROWS'
ob_camera.color = (0.0, 0.0, 0.0, 0.0)
ob_camera.display_type = 'WIRE'
ob_camera.lineart.crease_threshold = 0.0
ob_plane.location = (0.0, -2.851, 0.4353)
ob_plane.scale = (0.8623, 0.4825, 0.3726)
ob_plane.lineart.crease_threshold = 0.0
ob_camera_001.location = (7.481, -6.508, 5.344)
ob_camera_001.rotation_euler = (1.109, 0.0, 0.8149)
ob_camera_001.lock_rotations_4d = False
ob_camera_001.empty_display_type = 'ARROWS'
ob_camera_001.color = (0.0, 0.0, 0.0, 0.0)
ob_camera_001.display_type = 'WIRE'
ob_camera_001.lineart.crease_threshold = 0.0
ob_cube_001.location = (0.0, 0.0, 0.0)
ob_cube_001.scale = (1.0, 3.5, 1.0)
ob_cube_001.lock_rotations_4d = False
ob_cube_001.empty_display_type = 'ARROWS'
ob_cube_001.lineart.crease_threshold = 0.0
_m = ob_cube_001.modifiers.new('Mirror', 'MIRROR')
_m.use_clip = True
ob_plane_008.parent = ob_cube_001
ob_plane_008.matrix_parent_inverse = Matrix(((1.0, 0.0, 0.0, 0.0), (0.0, 0.2857, 0.0, 0.0), (0.0, 0.0, 1.0, 0.0), (0.0, 0.0, 0.0, 1.0)))
ob_plane_008.location = (-0.6574, 0.9843, 0.4353)
ob_plane_008.rotation_euler = (0.0, 0.0, 1.571)
ob_plane_008.scale = (0.6176, 0.1918, 0.2668)
ob_plane_008.lineart.crease_threshold = 0.0
ob_plane_007.parent = ob_cube_001
ob_plane_007.matrix_parent_inverse = Matrix(((1.0, 0.0, 0.0, 0.0), (0.0, 0.2857, 0.0, 0.0), (0.0, 0.0, 1.0, 0.0), (0.0, 0.0, 0.0, 1.0)))
ob_plane_007.location = (-0.6493, -0.2639, 0.4353)
ob_plane_007.rotation_euler = (0.0, 0.0, 1.571)
ob_plane_007.scale = (0.6176, 0.1918, 0.2668)
ob_plane_007.lineart.crease_threshold = 0.0
ob_plane_010.parent = ob_cube_001
ob_plane_010.matrix_parent_inverse = Matrix(((1.0, 0.0, 0.0, 0.0), (0.0, 0.2857, 0.0, 0.0), (0.0, 0.0, 1.0, 0.0), (0.0, 0.0, 0.0, 1.0)))
ob_plane_010.location = (0.6416, 0.6073, 0.4353)
ob_plane_010.rotation_euler = (0.0, -0.0, -1.571)
ob_plane_010.scale = (0.6176, 0.1918, 0.2668)
ob_plane_010.lineart.crease_threshold = 0.0
ob_plane_009.parent = ob_cube_001
ob_plane_009.matrix_parent_inverse = Matrix(((1.0, 0.0, 0.0, 0.0), (0.0, 0.2857, 0.0, 0.0), (0.0, 0.0, 1.0, 0.0), (0.0, 0.0, 0.0, 1.0)))
ob_plane_009.location = (0.6497, -0.641, 0.4353)
ob_plane_009.rotation_euler = (0.0, -0.0, -1.571)
ob_plane_009.scale = (0.6176, 0.1918, 0.2668)
ob_plane_009.lineart.crease_threshold = 0.0
ob_plane_005.parent = ob_cube_001
ob_plane_005.matrix_parent_inverse = Matrix(((1.0, 0.0, 0.0, 0.0), (0.0, 0.2857, 0.0, 0.0), (0.0, 0.0, 1.0, 0.0), (0.0, 0.0, 0.0, 1.0)))
ob_plane_005.location = (0.08828, 2.881, 0.4353)
ob_plane_005.scale = (0.6176, 0.1918, 0.2668)
ob_plane_005.lineart.crease_threshold = 0.0
ob_lamp_001.location = (4.076, 1.005, 5.904)
ob_lamp_001.rotation_euler = (0.6503, 0.05522, 1.866)
ob_lamp_001.lock_rotations_4d = False
ob_lamp_001.empty_display_type = 'ARROWS'
ob_lamp_001.color = (0.0, 0.0, 0.0, 0.0)
ob_lamp_001.lineart.crease_threshold = 0.0

# ---- collection membership
col_collection_1.objects.link(ob_cube)
col_collection_1.objects.link(ob_plane_006)
col_collection_1.objects.link(ob_plane_004)
col_collection_1.objects.link(ob_plane_003)
col_collection_1.objects.link(ob_plane_002)
col_collection_1.objects.link(ob_plane_001)
col_collection_1.objects.link(ob_lamp)
col_collection_1.objects.link(ob_camera)
col_collection_1.objects.link(ob_plane)
col_collection_2.objects.link(ob_camera_001)
col_collection_2.objects.link(ob_cube_001)
col_collection_2.objects.link(ob_plane_008)
col_collection_2.objects.link(ob_plane_007)
col_collection_2.objects.link(ob_plane_010)
col_collection_2.objects.link(ob_plane_009)
col_collection_2.objects.link(ob_plane_005)
col_collection_2.objects.link(ob_lamp_001)

# ---- scene / render settings (as saved in the file)
scene.camera = ob_camera
scene.frame_start = 1; scene.frame_end = 250; scene.frame_set(0)
scene.render.engine = 'BLENDER_EEVEE_NEXT'
scene.render.resolution_percentage = 50
scene.render.dither_intensity = 0.0
scene.cycles.use_denoising = False
scene.cycles.samples = 128
scene.cycles.sampling_pattern = 'TABULATED_SOBOL'
scene.cycles.use_adaptive_sampling = False
scene.cycles.use_light_tree = False
scene.cycles.blur_glossy = 0.0
scene.cycles.sample_clamp_indirect = 0.0
scene.view_settings.view_transform = 'Standard'
bpy.context.view_layer.update()
